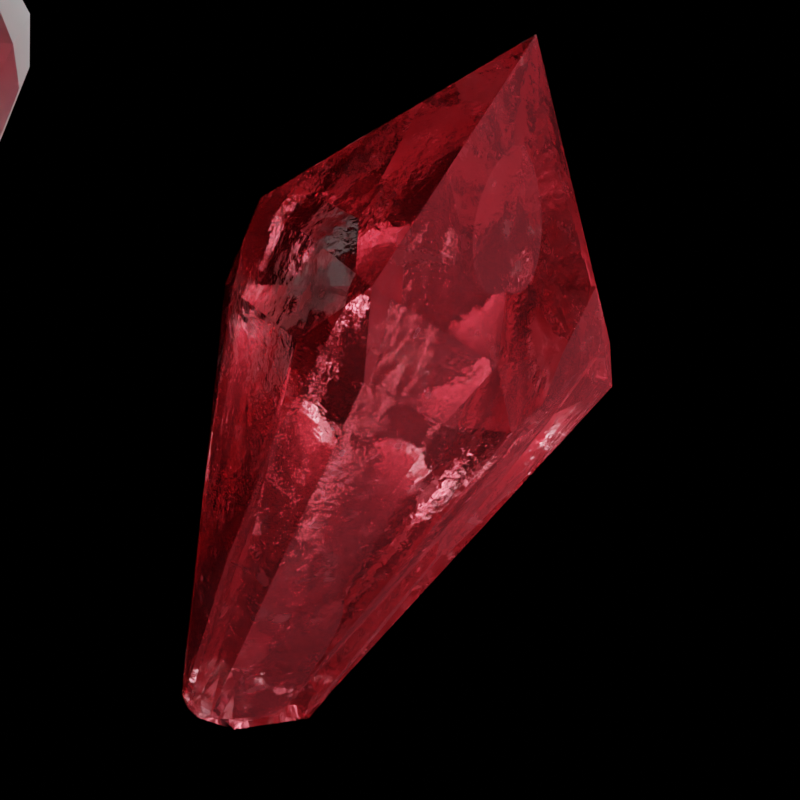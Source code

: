 # Source: KyberCrystal.blend  (saved by Blender 3.6.11; exported with 4.5.12 LTS)
import bpy
from mathutils import Matrix  # noqa: F401  (used for matrix-valued properties, if any)

bpy.ops.wm.read_factory_settings(use_empty=True)
scene = bpy.context.scene
scene.name = 'Scene'

# ---- collections
col_collection = bpy.data.collections.new('Collection'); scene.collection.children.link(col_collection)

# ---- images (referenced by path relative to the original .blend; pixels are not part of the script)
import os
ASSET_DIR = os.environ.get("B2B_ASSET_DIR", "")  # directory of the original .blend (textures are referenced by path, not embedded)
HERE = os.path.dirname(os.path.abspath(__file__))  # packed textures are extracted next to this script under _unpacked/

def load_image(name, relpath, width, height, colorspace="sRGB"):
    """Load a texture the original file referenced (path relative to the .blend, or extracted next to this script)."""
    p = next((c for c in (os.path.join(HERE, relpath), os.path.join(ASSET_DIR, relpath)) if relpath and os.path.exists(c)), "")
    if p:
        img = bpy.data.images.load(p, check_existing=True)
        img.name = name
    else:  # same state as the original file: an image datablock whose file is absent (Cycles renders it pink)
        img = bpy.data.images.new(name, width, height)
        img.source = "FILE"
        img.filepath = "//" + (relpath or name)
    img.colorspace_settings.name = colorspace
    return img
img_untitled = load_image('Untitled', 'Roughness.png', 1024, 1024, 'sRGB')

# ---- materials (node trees are filled in below, after node groups)
mat_proc_crystal_displacement = bpy.data.materials.new('Proc Crystal Displacement')
mat_proc_crystal_displacement.displacement_method = 'BOTH'

# ---- node groups
ng_nodegroup = bpy.data.node_groups.new('NodeGroup', 'ShaderNodeTree')
_s = ng_nodegroup.interface.new_socket(name='Green', in_out='OUTPUT', socket_type='NodeSocketColor')
_s.default_value = (0.5, 0.5, 0.5, 1.0)
_s = ng_nodegroup.interface.new_socket(name='Purple', in_out='OUTPUT', socket_type='NodeSocketColor')
_s.default_value = (0.5, 0.5, 0.5, 1.0)
_s = ng_nodegroup.interface.new_socket(name='Blue', in_out='OUTPUT', socket_type='NodeSocketColor')
_s.default_value = (0.05344, 0.31, 0.5, 1.0)
_s = ng_nodegroup.interface.new_socket(name='Red', in_out='OUTPUT', socket_type='NodeSocketColor')
_s.default_value = (0.5, 0.5, 0.5, 1.0)
_s = ng_nodegroup.interface.new_socket(name='White', in_out='OUTPUT', socket_type='NodeSocketColor')
_s.default_value = (0.5, 0.5, 0.5, 1.0)
_s = ng_nodegroup.interface.new_socket(name='Color', in_out='OUTPUT', socket_type='NodeSocketColor')
_s.default_value = (0.0, 0.0, 0.0, 0.0)
_s = ng_nodegroup.interface.new_socket(name='Factor', in_out='INPUT', socket_type='NodeSocketFloat')
_s.min_value = 0.0
_s.max_value = 1.0
_N = ng_nodegroup.nodes; _L = ng_nodegroup.links
n0 = _N.new('ShaderNodeRGB'); n0.name = 'RGB'; n0.location = (-2, 1)
n0.outputs[0].default_value = (0.0404, 0.5494, 1.0, 1.0)
n1 = _N.new('ShaderNodeRGB'); n1.name = 'RGB.001'; n1.location = (-2, -190)
n1.outputs[0].default_value = (1.0, 0.1308, 0.1742, 1.0)
n2 = _N.new('ShaderNodeRGB'); n2.name = 'RGB.003'; n2.location = (-2, 199)
n2.outputs[0].default_value = (0.42, 0.2266, 1.0, 1.0)
n3 = _N.new('ShaderNodeRGB'); n3.name = 'RGB.004'; n3.location = (-1, 392)
n3.outputs[0].default_value = (0.1141, 1.0, 0.1688, 1.0)
n4 = _N.new('ShaderNodeRGB'); n4.name = 'RGB.002'; n4.location = (-2, -384)
n4.outputs[0].default_value = (1.0, 1.0, 1.0, 1.0)
n5 = _N.new('NodeGroupOutput'); n5.name = 'Group Output'; n5.location = (756, 32)
n6 = _N.new('ShaderNodeValToRGB'); n6.name = 'Color Ramp'; n6.location = (-500, 119)
n6.color_ramp.interpolation = 'CONSTANT'
while len(n6.color_ramp.elements) > 1: n6.color_ramp.elements.remove(n6.color_ramp.elements[-1])
n6.color_ramp.elements[0].position = 0.0; n6.color_ramp.elements[0].color = (1.0, 0.131, 0.1727, 1.0)
_e = n6.color_ramp.elements.new(0.1818); _e.color = (0.06036, 0.425, 1.0, 1.0)
_e = n6.color_ramp.elements.new(0.3818); _e.color = (0.09569, 1.0, 0.08354, 1.0)
_e = n6.color_ramp.elements.new(0.5818); _e.color = (0.3772, 0.1141, 1.0, 1.0)
_e = n6.color_ramp.elements.new(0.7773); _e.color = (1.0, 0.6297, 0.1023, 1.0)
n7 = _N.new('ShaderNodeValue'); n7.name = 'Value'; n7.location = (-701, -30)
n7.outputs[0].default_value = 0.0
_L.new(n3.outputs[0], n5.inputs[0])
_L.new(n2.outputs[0], n5.inputs[1])
_L.new(n0.outputs[0], n5.inputs[2])
_L.new(n1.outputs[0], n5.inputs[3])
_L.new(n4.outputs[0], n5.inputs[4])
_L.new(n6.outputs[0], n5.inputs[5])
_L.new(n7.outputs[0], n6.inputs[0])
n5.is_active_output = True
ng_geometry_nodes = bpy.data.node_groups.new('Geometry Nodes', 'GeometryNodeTree')
_s = ng_geometry_nodes.interface.new_socket(name='Geometry', in_out='OUTPUT', socket_type='NodeSocketGeometry')
_s = ng_geometry_nodes.interface.new_socket(name='Geometry', in_out='INPUT', socket_type='NodeSocketGeometry')
ng_geometry_nodes.is_modifier = True
_N = ng_geometry_nodes.nodes; _L = ng_geometry_nodes.links
n0 = _N.new('NodeGroupOutput'); n0.name = 'Group Output'; n0.location = (702, 82)
n1 = _N.new('NodeGroupInput'); n1.name = 'Group Input'; n1.location = (-107, 114)
n2 = _N.new('ShaderNodeMath'); n2.name = 'Math'; n2.location = (-274, 21)
n2.operation = 'MULTIPLY'
n3 = _N.new('ShaderNodeCombineXYZ'); n3.name = 'Combine XYZ'; n3.location = (-82, 19)
n4 = _N.new('FunctionNodeRotateEuler'); n4.name = 'Rotate Euler'; n4.location = (98, 18)
n5 = _N.new('GeometryNodeTransform'); n5.name = 'Transform Geometry'; n5.location = (345, 275)
n6 = _N.new('ShaderNodeValue'); n6.name = 'Value'; n6.location = (-456, -118)
n6.outputs[0].default_value = 1.0
n7 = _N.new('ShaderNodeValue'); n7.name = 'Value.001'; n7.location = (-455, -18)
n7.outputs[0].default_value = 20.0
_L.new(n6.outputs[0], n2.inputs[1])
_L.new(n2.outputs[0], n3.inputs[2])
_L.new(n3.outputs[0], n4.inputs[2])
_L.new(n3.outputs[0], n4.inputs[1])
_L.new(n1.outputs[0], n5.inputs[0])
_L.new(n5.outputs[0], n0.inputs[0])
_L.new(n4.outputs[0], n5.inputs[2])
_L.new(n7.outputs[0], n2.inputs[0])
n0.is_active_output = True

# ---- material node trees
mat_proc_crystal_displacement.use_nodes = True; mat_proc_crystal_displacement.node_tree.nodes.clear()
_N = mat_proc_crystal_displacement.node_tree.nodes; _L = mat_proc_crystal_displacement.node_tree.links
n0 = _N.new('ShaderNodeTexNoise'); n0.name = 'Noise Texture'; n0.location = (-1004, 126)
n0.inputs[2].default_value = 1.2
n0.inputs[3].default_value = 15.0
n1 = _N.new('ShaderNodeBump'); n1.name = 'Bump'; n1.location = (-815, 118)
n1.inputs[0].default_value = 0.1417
n1.inputs[1].default_value = 1.0
n1.inputs[2].default_value = 1.0
n2 = _N.new('ShaderNodeTexNoise'); n2.name = 'Noise Texture.001'; n2.location = (-1016, -174)
n2.inputs[2].default_value = 7.2
n2.inputs[3].default_value = 15.0
n3 = _N.new('ShaderNodeValToRGB'); n3.name = 'Color Ramp.001'; n3.location = (-585, 133)
while len(n3.color_ramp.elements) > 1: n3.color_ramp.elements.remove(n3.color_ramp.elements[-1])
n3.color_ramp.elements[0].position = 0.5409; n3.color_ramp.elements[0].color = (0.0, 0.0, 0.0, 1.0)
_e = n3.color_ramp.elements.new(1.0); _e.color = (1.0, 1.0, 1.0, 1.0)
n4 = _N.new('ShaderNodeBump'); n4.name = 'Bump.001'; n4.location = (-246, 8)
n4.inputs[0].default_value = 0.07417
n4.inputs[1].default_value = 1.0
n4.inputs[2].default_value = 1.0
n5 = _N.new('ShaderNodeOutputMaterial'); n5.name = 'Material Output'; n5.location = (413, 306)
n6 = _N.new('ShaderNodeValToRGB'); n6.name = 'Color Ramp'; n6.location = (-587, -125)
while len(n6.color_ramp.elements) > 1: n6.color_ramp.elements.remove(n6.color_ramp.elements[-1])
n6.color_ramp.elements[0].position = 0.3591; n6.color_ramp.elements[0].color = (0.0, 0.0, 0.0, 1.0)
_e = n6.color_ramp.elements.new(0.45); _e.color = (1.0, 1.0, 1.0, 1.0)
n7 = _N.new('ShaderNodeGroup'); n7.name = 'Group'; n7.location = (-391, 501)
n7.label = 'Colour'
n7.node_tree = ng_nodegroup
n7.inputs[0].default_value = 0.8
n8 = _N.new('ShaderNodeTexVoronoi'); n8.name = 'Voronoi Texture'; n8.location = (-1023, -433)
n8.inputs[2].default_value = 1.2
n8.inputs[8].default_value = 0.6
n9 = _N.new('ShaderNodeVectorTransform'); n9.name = 'Vector Transform'; n9.location = (-1260, -392)
n9.convert_from = 'OBJECT'
n10 = _N.new('ShaderNodeTexCoord'); n10.name = 'Texture Coordinate'; n10.location = (-2049, 34)
n11 = _N.new('ShaderNodeCombineXYZ'); n11.name = 'Combine XYZ'; n11.location = (-1545, -349)
n12 = _N.new('ShaderNodeSeparateXYZ'); n12.name = 'Separate XYZ'; n12.location = (-1820, -189)
n13 = _N.new('ShaderNodeBsdfPrincipled'); n13.name = 'Principled BSDF'; n13.location = (10, 300)
n13.distribution = 'GGX'
n13.subsurface_method = 'RANDOM_WALK_SKIN'
n13.inputs[3].default_value = 1.45
n13.inputs[18].default_value = 0.9107
n13.inputs[27].default_value = (0.0, 0.0, 0.0, 1.0)
n13.inputs[28].default_value = 1.0
n14 = _N.new('ShaderNodeValue'); n14.name = 'Value'; n14.location = (-2066, -497)
n14.outputs[0].default_value = 1.0
n15 = _N.new('ShaderNodeMath'); n15.name = 'Math'; n15.location = (-1777, -431)
n15.operation = 'MULTIPLY'
n16 = _N.new('ShaderNodeValue'); n16.name = 'Value.001'; n16.location = (-2068, -401)
n16.outputs[0].default_value = 20.0
n17 = _N.new('ShaderNodeValToRGB'); n17.name = 'Color Ramp.002'; n17.location = (-587, -398)
while len(n17.color_ramp.elements) > 1: n17.color_ramp.elements.remove(n17.color_ramp.elements[-1])
n17.color_ramp.elements[0].position = 0.2; n17.color_ramp.elements[0].color = (0.2491, 0.2491, 0.2491, 1.0)
_e = n17.color_ramp.elements.new(1.0); _e.color = (1.0, 1.0, 1.0, 1.0)
n18 = _N.new('ShaderNodeTexImage'); n18.name = 'Image Texture'; n18.location = (-1711, 476)
n18.image = img_untitled
_L.new(n10.outputs[3], n0.inputs[0])
_L.new(n0.outputs[0], n1.inputs[3])
_L.new(n10.outputs[3], n2.inputs[0])
_L.new(n2.outputs[0], n6.inputs[0])
_L.new(n1.outputs[0], n4.inputs[4])
_L.new(n6.outputs[0], n4.inputs[3])
_L.new(n4.outputs[0], n13.inputs[5])
_L.new(n3.outputs[0], n13.inputs[2])
_L.new(n2.outputs[0], n3.inputs[0])
_L.new(n8.outputs[0], n17.inputs[0])
_L.new(n17.outputs[0], n5.inputs[2])
_L.new(n7.outputs[5], n13.inputs[0])
_L.new(n9.outputs[0], n8.inputs[0])
_L.new(n11.outputs[0], n9.inputs[0])
_L.new(n10.outputs[3], n12.inputs[0])
_L.new(n12.outputs[0], n11.inputs[0])
_L.new(n12.outputs[1], n11.inputs[1])
_L.new(n15.outputs[0], n11.inputs[2])
_L.new(n13.outputs[0], n5.inputs[0])
_L.new(n14.outputs[0], n15.inputs[1])
_L.new(n16.outputs[0], n15.inputs[0])
n5.is_active_output = True

# ---- world
world_world = bpy.data.worlds.new('World'); scene.world = world_world
world_world.use_nodes = True; world_world.node_tree.nodes.clear()
_N = world_world.node_tree.nodes; _L = world_world.node_tree.links
n0 = _N.new('ShaderNodeOutputWorld'); n0.name = 'World Output'; n0.location = (300, 300)
n1 = _N.new('ShaderNodeBackground'); n1.name = 'Background'; n1.location = (10, 300)
n2 = _N.new('ShaderNodeRGB'); n2.name = 'RGB'; n2.location = (-280, 280)
n2.outputs[0].default_value = (0.0, 0.0, 0.0, 1.0)
_L.new(n1.outputs[0], n0.inputs[0])
_L.new(n2.outputs[0], n1.inputs[0])
n0.is_active_output = True
world_world.color = (0.05088, 0.05088, 0.05088)
world_world.use_sun_shadow = False
world_world.sun_shadow_jitter_overblur = 0.0

# ---- cameras
cam_camera_001 = bpy.data.cameras.new('Camera.001')

# ---- lights
light_area = bpy.data.lights.new('Area', 'AREA')
light_area.transmission_factor = 0.0
light_area.energy = 785.4
light_area.shadow_maximum_resolution = 0.006
light_area.use_absolute_resolution = True
light_area.size = 0.568
light_area.size_y = 1.0
light_area_001 = bpy.data.lights.new('Area.001', 'AREA')
light_area_001.transmission_factor = 0.0
light_area_001.energy = 785.4
light_area_001.shadow_maximum_resolution = 0.006
light_area_001.use_absolute_resolution = True
light_area_001.size = 0.568
light_area_001.size_y = 1.0
light_point = bpy.data.lights.new('Point', 'AREA')
light_point.transmission_factor = 0.0
light_point.energy = 27.1
light_point.shadow_soft_size = 0.11
light_point.shadow_maximum_resolution = 0.006
light_point.use_absolute_resolution = True
light_point.shape = 'DISK'
light_point.size = 0.78
light_point.cycles.is_caustics_light = True

# ---- meshes
me_circle = bpy.data.meshes.new('Circle')
me_circle.from_pydata([(4.257e-09, 3.406e-08, 0.0), (-0.651, 0.5192, 2.597), (5.907e-09, 0.8327, 2.597), (-0.8118, -0.1853, 2.597), (-0.3613, -0.7502, 2.597), (0.3613, -0.7502, 2.597), (0.8118, -0.1853, 2.597), (0.651, 0.5192, 2.597), (5.96e-08, 5.109e-08, 3.607), (-0.3669, 0.2926, 0.3874), (-0.4576, -0.1044, 0.3874), (-0.2036, -0.4229, 0.3874), (0.2036, -0.4229, 0.3874), (0.4576, -0.1044, 0.3874), (0.3669, 0.2926, 0.3874), (5.187e-09, 0.4693, 0.3874)], [], [(2, 1, 8), (13, 14, 7, 6), (11, 12, 5, 4), (9, 10, 3, 1), (14, 15, 2, 7), (12, 13, 6, 5), (10, 11, 4, 3), (15, 9, 1, 2), (0, 10, 9), (6, 7, 8), (4, 5, 8), (1, 3, 8), (7, 2, 8), (5, 6, 8), (3, 4, 8), (0, 15, 14), (0, 13, 12), (0, 11, 10), (0, 9, 15), (0, 12, 11), (0, 14, 13)])
_uv = me_circle.uv_layers.new(name='UVMap')
_uv.uv.foreach_set('vector', [0.2822, 0.6962, 0.4163, 0.6469, 0.4351, 0.9049, 9.467e-05, 0.2935, 0.0804, 0.2879, 0.1426, 0.7261, 9.345e-05, 0.7362, 0.3704, 0.1574, 0.428, 0.1011, 0.7592, 0.3947, 0.6571, 0.4946, 0.2347, 0.2432, 0.3056, 0.2051, 0.5421, 0.5793, 0.4163, 0.6469, 0.0804, 0.2879, 0.1591, 0.271, 0.2822, 0.6962, 0.1426, 0.7261, 0.428, 0.1011, 0.477, 0.03721, 0.8462, 0.2814, 0.7592, 0.3947, 0.3056, 0.2051, 0.3704, 0.1574, 0.6571, 0.4946, 0.5421, 0.5793, 0.1591, 0.271, 0.2347, 0.2432, 0.4163, 0.6469, 0.2822, 0.6962, 0.2165, 0.1243, 0.3056, 0.2051, 0.2347, 0.2432, 9.345e-05, 0.7362, 0.1426, 0.7261, 0.08884, 0.9792, 0.6571, 0.4946, 0.7592, 0.3947, 0.8822, 0.6223, 0.4163, 0.6469, 0.5421, 0.5793, 0.5969, 0.8321, 0.1426, 0.7261, 0.2822, 0.6962, 0.2646, 0.9543, 0.7592, 0.3947, 0.8462, 0.2814, 0.9999, 0.4895, 0.5421, 0.5793, 0.6571, 0.4946, 0.7469, 0.7373, 0.09597, 0.1686, 0.1591, 0.271, 0.0804, 0.2879, 0.3626, 9.341e-05, 0.477, 0.03721, 0.428, 0.1011, 0.2708, 0.08992, 0.3704, 0.1574, 0.3056, 0.2051, 0.1578, 0.1507, 0.2347, 0.2432, 0.1591, 0.271, 0.3199, 0.04824, 0.428, 0.1011, 0.3704, 0.1574, 0.03227, 0.1776, 0.0804, 0.2879, 9.467e-05, 0.2935])
me_circle.materials.append(mat_proc_crystal_displacement)
me_circle.update()
me_circle_001 = bpy.data.meshes.new('Circle.001')
me_circle_001.from_pydata([(4.257e-09, 3.406e-08, 0.0), (-0.651, 0.5192, 2.597), (5.907e-09, 0.8327, 2.597), (-0.8118, -0.1853, 2.597), (-0.3613, -0.7502, 2.597), (0.3613, -0.7502, 2.597), (0.8118, -0.1853, 2.597), (0.651, 0.5192, 2.597), (5.96e-08, 5.109e-08, 3.607), (-0.3669, 0.2926, 0.3874), (-0.4576, -0.1044, 0.3874), (-0.2036, -0.4229, 0.3874), (0.2036, -0.4229, 0.3874), (0.4576, -0.1044, 0.3874), (0.3669, 0.2926, 0.3874), (5.187e-09, 0.4693, 0.3874)], [], [(2, 1, 8), (13, 14, 7, 6), (11, 12, 5, 4), (9, 10, 3, 1), (14, 15, 2, 7), (12, 13, 6, 5), (10, 11, 4, 3), (15, 9, 1, 2), (0, 10, 9), (6, 7, 8), (4, 5, 8), (1, 3, 8), (7, 2, 8), (5, 6, 8), (3, 4, 8), (0, 15, 14), (0, 13, 12), (0, 11, 10), (0, 9, 15), (0, 12, 11), (0, 14, 13)])
_uv = me_circle_001.uv_layers.new(name='UVMap')
_uv.uv.foreach_set('vector', [0.2822, 0.6962, 0.4163, 0.6469, 0.4351, 0.9049, 9.467e-05, 0.2935, 0.0804, 0.2879, 0.1426, 0.7261, 9.345e-05, 0.7362, 0.3704, 0.1574, 0.428, 0.1011, 0.7592, 0.3947, 0.6571, 0.4946, 0.2347, 0.2432, 0.3056, 0.2051, 0.5421, 0.5793, 0.4163, 0.6469, 0.0804, 0.2879, 0.1591, 0.271, 0.2822, 0.6962, 0.1426, 0.7261, 0.428, 0.1011, 0.477, 0.03721, 0.8462, 0.2814, 0.7592, 0.3947, 0.3056, 0.2051, 0.3704, 0.1574, 0.6571, 0.4946, 0.5421, 0.5793, 0.1591, 0.271, 0.2347, 0.2432, 0.4163, 0.6469, 0.2822, 0.6962, 0.2165, 0.1243, 0.3056, 0.2051, 0.2347, 0.2432, 9.345e-05, 0.7362, 0.1426, 0.7261, 0.08884, 0.9792, 0.6571, 0.4946, 0.7592, 0.3947, 0.8822, 0.6223, 0.4163, 0.6469, 0.5421, 0.5793, 0.5969, 0.8321, 0.1426, 0.7261, 0.2822, 0.6962, 0.2646, 0.9543, 0.7592, 0.3947, 0.8462, 0.2814, 0.9999, 0.4895, 0.5421, 0.5793, 0.6571, 0.4946, 0.7469, 0.7373, 0.09597, 0.1686, 0.1591, 0.271, 0.0804, 0.2879, 0.3626, 9.341e-05, 0.477, 0.03721, 0.428, 0.1011, 0.2708, 0.08992, 0.3704, 0.1574, 0.3056, 0.2051, 0.1578, 0.1507, 0.2347, 0.2432, 0.1591, 0.271, 0.3199, 0.04824, 0.428, 0.1011, 0.3704, 0.1574, 0.03227, 0.1776, 0.0804, 0.2879, 9.467e-05, 0.2935])
me_circle_001.materials.append(None)
me_circle_001.update()

# ---- objects
ob_crystal = bpy.data.objects.new('Crystal', me_circle)
ob_area = bpy.data.objects.new('Area', light_area)
ob_area_001 = bpy.data.objects.new('Area.001', light_area_001)
ob_camera = bpy.data.objects.new('Camera', cam_camera_001)
ob_inner_light = bpy.data.objects.new('Inner Light', light_point)
ob_crystal_001 = bpy.data.objects.new('Crystal.001', me_circle_001)

# ---- transforms, parenting, visibility, modifiers, constraints
ob_crystal.location = (0.0, 0.0, 0.0)
_m = ob_crystal.modifiers.new('Bevel', 'BEVEL')
_m.width = 0.15
_m.width_pct = 0.15
_m.angle_limit = 0.7784
_m = ob_crystal.modifiers.new('GeometryNodes', 'NODES')
_m.node_group = ng_geometry_nodes
ob_area.location = (1.447, 8.143, 4.353)
ob_area.rotation_euler = (-1.047, -0.1805, -0.2475)
ob_area.scale = (4.447, 4.447, 4.447)
ob_area_001.location = (-10.18, -5.868, 5.712)
ob_area_001.rotation_euler = (1.294, -0.1188, -1.022)
ob_area_001.scale = (4.447, 4.447, 4.447)
ob_camera.location = (4.269, 1.98, 4.747)
ob_camera.rotation_euler = (1.042, -0.3683, 2.128)
ob_inner_light.location = (0.0, 0.0, 2.598)
ob_crystal_001.location = (0.0, -3.221, 0.0)
_m = ob_crystal_001.modifiers.new('Bevel', 'BEVEL')
_m.width = 0.15
_m.width_pct = 0.15
_m.angle_limit = 0.7784
_m = ob_crystal_001.modifiers.new('GeometryNodes', 'NODES')
_m.node_group = ng_geometry_nodes

# ---- collection membership
col_collection.objects.link(ob_crystal)
col_collection.objects.link(ob_area)
col_collection.objects.link(ob_area_001)
col_collection.objects.link(ob_camera)
col_collection.objects.link(ob_inner_light)
col_collection.objects.link(ob_crystal_001)

# ---- scene / render settings (as saved in the file)
scene.camera = ob_camera
scene.frame_start = 1; scene.frame_end = 5; scene.frame_set(1)
scene.render.engine = 'CYCLES'
scene.render.resolution_x = 540
scene.render.resolution_y = 540
scene.render.film_transparent = True
scene.cycles.sampling_pattern = 'TABULATED_SOBOL'
scene.cycles.bake_type = 'ROUGHNESS'
scene.view_settings.view_transform = 'Filmic'
bpy.context.view_layer.update()

